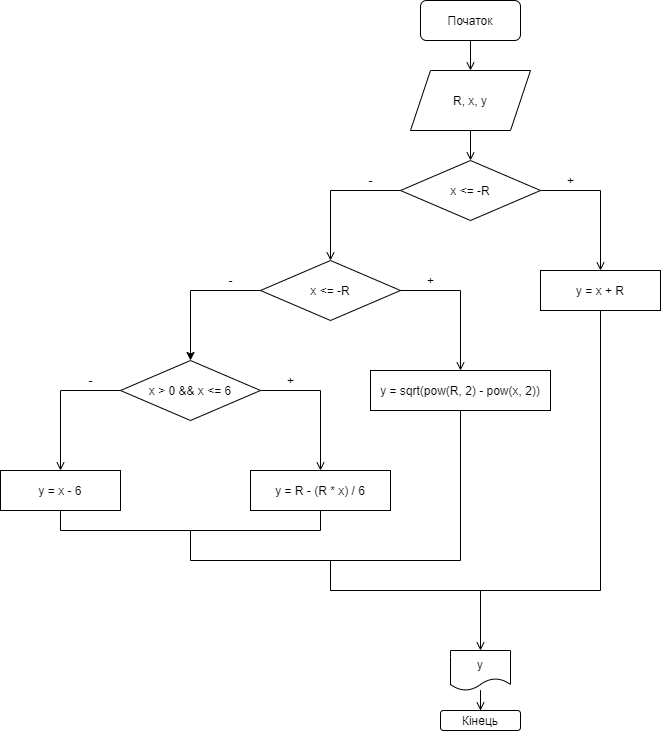

The diagram above was exported from draw.io. Its source (the exported page's mxGraphModel, read from the mxfile embedded in the PNG):
<mxGraphModel dx="1038" dy="607" grid="1" gridSize="10" guides="1" tooltips="1" connect="1" arrows="1" fold="1" page="1" pageScale="1" pageWidth="827" pageHeight="1169" math="0" shadow="0">
  <root>
    <mxCell id="0" />
    <mxCell id="1" parent="0" />
    <mxCell id="rrtJonSw3vSLkZMUgMqa-3" style="edgeStyle=orthogonalEdgeStyle;rounded=0;orthogonalLoop=1;jettySize=auto;html=1;entryX=0.5;entryY=0;entryDx=0;entryDy=0;endArrow=open;endFill=0;" parent="1" source="rrtJonSw3vSLkZMUgMqa-1" target="rrtJonSw3vSLkZMUgMqa-2" edge="1">
      <mxGeometry relative="1" as="geometry" />
    </mxCell>
    <mxCell id="rrtJonSw3vSLkZMUgMqa-1" value="Початок" style="rounded=1;whiteSpace=wrap;html=1;" parent="1" vertex="1">
      <mxGeometry x="460" y="50" width="100" height="40" as="geometry" />
    </mxCell>
    <mxCell id="rrtJonSw3vSLkZMUgMqa-6" value="" style="edgeStyle=orthogonalEdgeStyle;rounded=0;orthogonalLoop=1;jettySize=auto;html=1;endArrow=open;endFill=0;" parent="1" source="rrtJonSw3vSLkZMUgMqa-2" target="rrtJonSw3vSLkZMUgMqa-5" edge="1">
      <mxGeometry relative="1" as="geometry" />
    </mxCell>
    <mxCell id="rrtJonSw3vSLkZMUgMqa-2" value="R, x, y" style="shape=parallelogram;perimeter=parallelogramPerimeter;whiteSpace=wrap;html=1;fixedSize=1;" parent="1" vertex="1">
      <mxGeometry x="450" y="120" width="120" height="60" as="geometry" />
    </mxCell>
    <mxCell id="rrtJonSw3vSLkZMUgMqa-8" value="" style="edgeStyle=orthogonalEdgeStyle;rounded=0;orthogonalLoop=1;jettySize=auto;html=1;endArrow=open;endFill=0;" parent="1" source="rrtJonSw3vSLkZMUgMqa-5" target="rrtJonSw3vSLkZMUgMqa-7" edge="1">
      <mxGeometry relative="1" as="geometry">
        <Array as="points">
          <mxPoint x="370" y="240" />
        </Array>
      </mxGeometry>
    </mxCell>
    <mxCell id="rrtJonSw3vSLkZMUgMqa-11" value="" style="edgeStyle=orthogonalEdgeStyle;rounded=0;orthogonalLoop=1;jettySize=auto;html=1;endArrow=open;endFill=0;" parent="1" source="rrtJonSw3vSLkZMUgMqa-5" target="rrtJonSw3vSLkZMUgMqa-10" edge="1">
      <mxGeometry relative="1" as="geometry">
        <Array as="points">
          <mxPoint x="640" y="240" />
        </Array>
      </mxGeometry>
    </mxCell>
    <mxCell id="rrtJonSw3vSLkZMUgMqa-5" value="x &amp;lt;= -R" style="rhombus;whiteSpace=wrap;html=1;" parent="1" vertex="1">
      <mxGeometry x="440" y="210" width="140" height="60" as="geometry" />
    </mxCell>
    <mxCell id="rrtJonSw3vSLkZMUgMqa-13" value="" style="edgeStyle=orthogonalEdgeStyle;rounded=0;orthogonalLoop=1;jettySize=auto;html=1;endArrow=open;endFill=0;" parent="1" source="rrtJonSw3vSLkZMUgMqa-7" target="rrtJonSw3vSLkZMUgMqa-12" edge="1">
      <mxGeometry relative="1" as="geometry">
        <Array as="points">
          <mxPoint x="500" y="340" />
        </Array>
      </mxGeometry>
    </mxCell>
    <mxCell id="rrtJonSw3vSLkZMUgMqa-17" value="" style="edgeStyle=orthogonalEdgeStyle;rounded=0;orthogonalLoop=1;jettySize=auto;html=1;" parent="1" source="rrtJonSw3vSLkZMUgMqa-7" target="rrtJonSw3vSLkZMUgMqa-16" edge="1">
      <mxGeometry relative="1" as="geometry">
        <Array as="points">
          <mxPoint x="230" y="340" />
        </Array>
      </mxGeometry>
    </mxCell>
    <mxCell id="rrtJonSw3vSLkZMUgMqa-7" value="x &amp;lt;= -R" style="rhombus;whiteSpace=wrap;html=1;" parent="1" vertex="1">
      <mxGeometry x="300" y="310" width="140" height="60" as="geometry" />
    </mxCell>
    <mxCell id="rrtJonSw3vSLkZMUgMqa-9" value="-" style="text;html=1;align=center;verticalAlign=middle;resizable=0;points=[];autosize=1;strokeColor=none;fillColor=none;" parent="1" vertex="1">
      <mxGeometry x="400" y="220" width="20" height="20" as="geometry" />
    </mxCell>
    <mxCell id="rrtJonSw3vSLkZMUgMqa-27" style="edgeStyle=orthogonalEdgeStyle;rounded=0;orthogonalLoop=1;jettySize=auto;html=1;endArrow=none;endFill=0;" parent="1" source="rrtJonSw3vSLkZMUgMqa-10" edge="1">
      <mxGeometry relative="1" as="geometry">
        <mxPoint x="370" y="610" as="targetPoint" />
        <Array as="points">
          <mxPoint x="640" y="640" />
          <mxPoint x="370" y="640" />
        </Array>
      </mxGeometry>
    </mxCell>
    <mxCell id="rrtJonSw3vSLkZMUgMqa-10" value="&lt;span&gt;y =&amp;nbsp;&lt;/span&gt;x + R" style="whiteSpace=wrap;html=1;" parent="1" vertex="1">
      <mxGeometry x="580" y="320" width="120" height="40" as="geometry" />
    </mxCell>
    <mxCell id="rrtJonSw3vSLkZMUgMqa-26" style="edgeStyle=orthogonalEdgeStyle;rounded=0;orthogonalLoop=1;jettySize=auto;html=1;endArrow=none;endFill=0;" parent="1" source="rrtJonSw3vSLkZMUgMqa-12" edge="1">
      <mxGeometry relative="1" as="geometry">
        <mxPoint x="230" y="580" as="targetPoint" />
        <Array as="points">
          <mxPoint x="500" y="610" />
          <mxPoint x="230" y="610" />
        </Array>
      </mxGeometry>
    </mxCell>
    <mxCell id="rrtJonSw3vSLkZMUgMqa-12" value="y = sqrt(pow(R, 2) - pow(x, 2))" style="whiteSpace=wrap;html=1;" parent="1" vertex="1">
      <mxGeometry x="410" y="420" width="180" height="40" as="geometry" />
    </mxCell>
    <mxCell id="rrtJonSw3vSLkZMUgMqa-14" value="+" style="text;html=1;align=center;verticalAlign=middle;resizable=0;points=[];autosize=1;strokeColor=none;fillColor=none;" parent="1" vertex="1">
      <mxGeometry x="600" y="220" width="20" height="20" as="geometry" />
    </mxCell>
    <mxCell id="rrtJonSw3vSLkZMUgMqa-15" value="+" style="text;html=1;align=center;verticalAlign=middle;resizable=0;points=[];autosize=1;strokeColor=none;fillColor=none;" parent="1" vertex="1">
      <mxGeometry x="460" y="320" width="20" height="20" as="geometry" />
    </mxCell>
    <mxCell id="rrtJonSw3vSLkZMUgMqa-19" value="" style="edgeStyle=orthogonalEdgeStyle;rounded=0;orthogonalLoop=1;jettySize=auto;html=1;endArrow=open;endFill=0;" parent="1" source="rrtJonSw3vSLkZMUgMqa-16" target="rrtJonSw3vSLkZMUgMqa-18" edge="1">
      <mxGeometry relative="1" as="geometry">
        <Array as="points">
          <mxPoint x="360" y="440" />
        </Array>
      </mxGeometry>
    </mxCell>
    <mxCell id="rrtJonSw3vSLkZMUgMqa-23" value="" style="edgeStyle=orthogonalEdgeStyle;rounded=0;orthogonalLoop=1;jettySize=auto;html=1;endArrow=open;endFill=0;" parent="1" source="rrtJonSw3vSLkZMUgMqa-16" target="rrtJonSw3vSLkZMUgMqa-22" edge="1">
      <mxGeometry relative="1" as="geometry">
        <Array as="points">
          <mxPoint x="100" y="440" />
        </Array>
      </mxGeometry>
    </mxCell>
    <mxCell id="rrtJonSw3vSLkZMUgMqa-16" value="x &amp;gt; 0 &amp;amp;&amp;amp; x &amp;lt;= 6" style="rhombus;whiteSpace=wrap;html=1;" parent="1" vertex="1">
      <mxGeometry x="160" y="410" width="140" height="60" as="geometry" />
    </mxCell>
    <mxCell id="rrtJonSw3vSLkZMUgMqa-18" value="y = R - (R * x) / 6" style="whiteSpace=wrap;html=1;" parent="1" vertex="1">
      <mxGeometry x="290" y="520" width="140" height="40" as="geometry" />
    </mxCell>
    <mxCell id="rrtJonSw3vSLkZMUgMqa-20" value="-" style="text;html=1;align=center;verticalAlign=middle;resizable=0;points=[];autosize=1;strokeColor=none;fillColor=none;" parent="1" vertex="1">
      <mxGeometry x="260" y="320" width="20" height="20" as="geometry" />
    </mxCell>
    <mxCell id="rrtJonSw3vSLkZMUgMqa-21" value="+" style="text;html=1;align=center;verticalAlign=middle;resizable=0;points=[];autosize=1;strokeColor=none;fillColor=none;" parent="1" vertex="1">
      <mxGeometry x="320" y="420" width="20" height="20" as="geometry" />
    </mxCell>
    <mxCell id="rrtJonSw3vSLkZMUgMqa-25" style="edgeStyle=orthogonalEdgeStyle;rounded=0;orthogonalLoop=1;jettySize=auto;html=1;entryX=0.5;entryY=1;entryDx=0;entryDy=0;endArrow=none;endFill=0;" parent="1" source="rrtJonSw3vSLkZMUgMqa-22" target="rrtJonSw3vSLkZMUgMqa-18" edge="1">
      <mxGeometry relative="1" as="geometry">
        <Array as="points">
          <mxPoint x="100" y="580" />
          <mxPoint x="360" y="580" />
        </Array>
      </mxGeometry>
    </mxCell>
    <mxCell id="rrtJonSw3vSLkZMUgMqa-22" value="y = x - 6" style="whiteSpace=wrap;html=1;" parent="1" vertex="1">
      <mxGeometry x="40" y="520" width="120" height="40" as="geometry" />
    </mxCell>
    <mxCell id="rrtJonSw3vSLkZMUgMqa-24" value="-" style="text;html=1;align=center;verticalAlign=middle;resizable=0;points=[];autosize=1;strokeColor=none;fillColor=none;" parent="1" vertex="1">
      <mxGeometry x="120" y="420" width="20" height="20" as="geometry" />
    </mxCell>
    <mxCell id="rrtJonSw3vSLkZMUgMqa-28" value="" style="endArrow=open;html=1;endFill=0;" parent="1" edge="1">
      <mxGeometry width="50" height="50" relative="1" as="geometry">
        <mxPoint x="520" y="640" as="sourcePoint" />
        <mxPoint x="520" y="700" as="targetPoint" />
      </mxGeometry>
    </mxCell>
    <mxCell id="rrtJonSw3vSLkZMUgMqa-31" style="edgeStyle=orthogonalEdgeStyle;rounded=0;orthogonalLoop=1;jettySize=auto;html=1;entryX=0.5;entryY=0;entryDx=0;entryDy=0;endArrow=open;endFill=0;" parent="1" source="rrtJonSw3vSLkZMUgMqa-29" target="rrtJonSw3vSLkZMUgMqa-30" edge="1">
      <mxGeometry relative="1" as="geometry" />
    </mxCell>
    <mxCell id="rrtJonSw3vSLkZMUgMqa-29" value="y" style="shape=document;whiteSpace=wrap;html=1;boundedLbl=1;" parent="1" vertex="1">
      <mxGeometry x="490" y="700" width="60" height="40" as="geometry" />
    </mxCell>
    <mxCell id="rrtJonSw3vSLkZMUgMqa-30" value="Кінець" style="rounded=1;whiteSpace=wrap;html=1;" parent="1" vertex="1">
      <mxGeometry x="480" y="760" width="80" height="20" as="geometry" />
    </mxCell>
  </root>
</mxGraphModel>